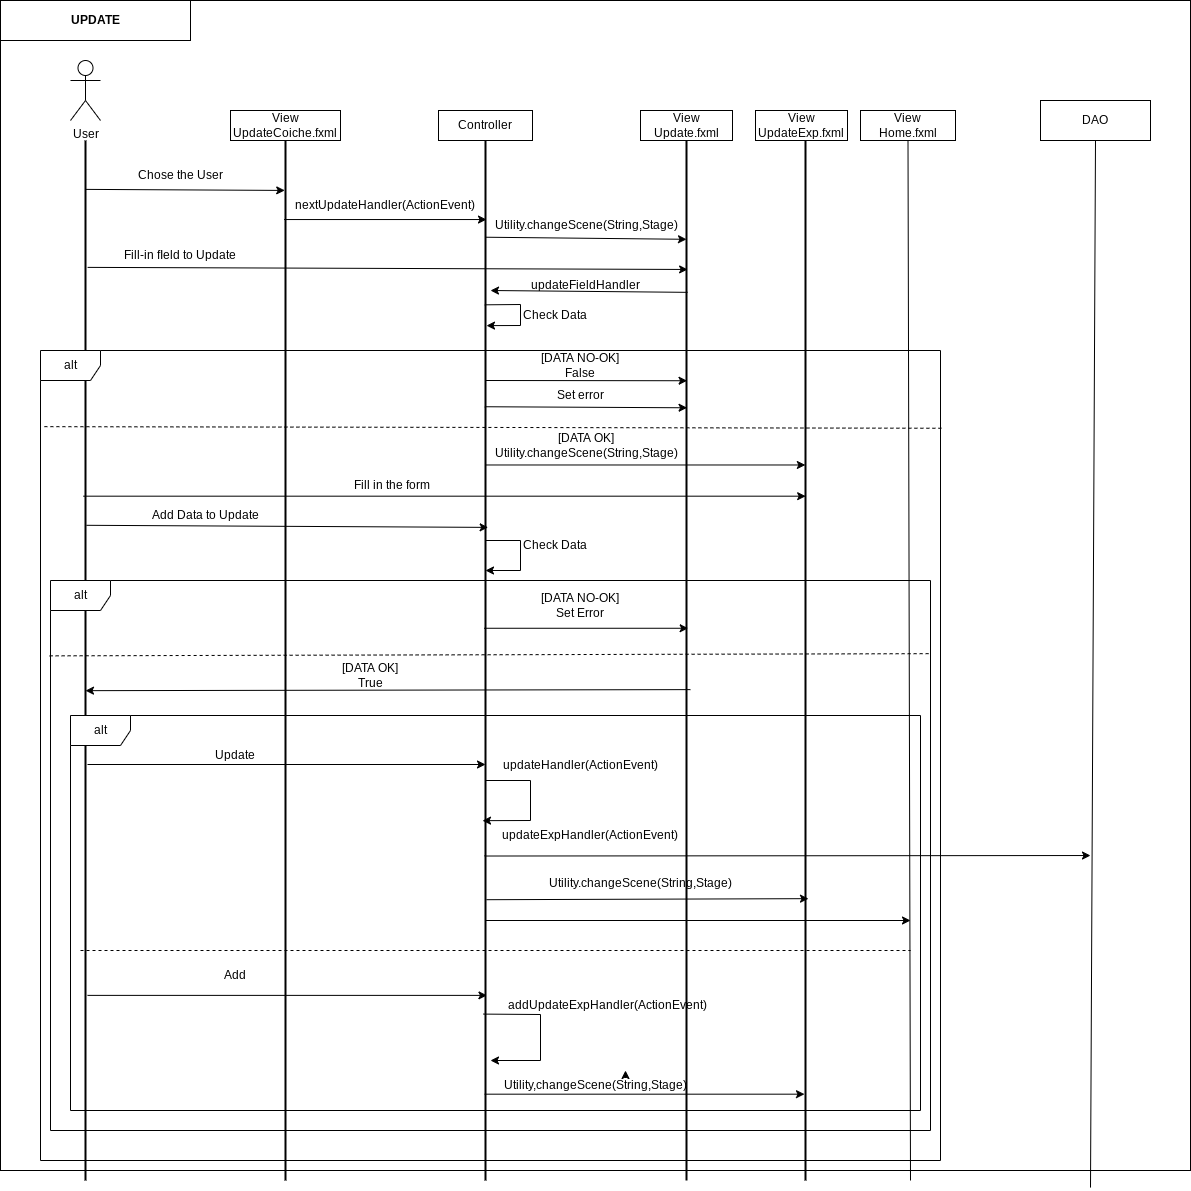

The diagram above was exported from draw.io. Its source (the exported page's mxGraphModel, read from the mxfile embedded in the PNG):
<mxGraphModel dx="3671" dy="2589" grid="1" gridSize="10" guides="1" tooltips="1" connect="1" arrows="1" fold="1" page="1" pageScale="1" pageWidth="827" pageHeight="1169" math="0" shadow="0">
  <root>
    <mxCell id="0" />
    <mxCell id="1" parent="0" />
    <mxCell id="fbfCSaOWalz_XzLkc5Om-1" value="" style="rounded=0;whiteSpace=wrap;html=1;" parent="1" vertex="1">
      <mxGeometry x="-20" y="-50" width="1190" height="1170" as="geometry" />
    </mxCell>
    <mxCell id="lgkfnJCtKRa0PRzCwAqn-137" value="" style="line;strokeWidth=2;direction=south;html=1;" parent="1" vertex="1">
      <mxGeometry x="60" y="90" width="10" height="1040" as="geometry" />
    </mxCell>
    <mxCell id="lgkfnJCtKRa0PRzCwAqn-138" value="" style="line;strokeWidth=2;direction=south;html=1;" parent="1" vertex="1">
      <mxGeometry x="260" y="90" width="10" height="1040" as="geometry" />
    </mxCell>
    <mxCell id="lgkfnJCtKRa0PRzCwAqn-139" value="View&lt;br&gt;UpdateCoiche.fxml" style="rounded=0;whiteSpace=wrap;html=1;" parent="1" vertex="1">
      <mxGeometry x="210" y="60" width="110" height="30" as="geometry" />
    </mxCell>
    <mxCell id="lgkfnJCtKRa0PRzCwAqn-140" value="" style="line;strokeWidth=2;direction=south;html=1;" parent="1" vertex="1">
      <mxGeometry x="460" y="90" width="10" height="1040" as="geometry" />
    </mxCell>
    <mxCell id="lgkfnJCtKRa0PRzCwAqn-141" value="Controller" style="rounded=0;whiteSpace=wrap;html=1;" parent="1" vertex="1">
      <mxGeometry x="418" y="60" width="94" height="30" as="geometry" />
    </mxCell>
    <mxCell id="lgkfnJCtKRa0PRzCwAqn-142" value="User" style="shape=umlActor;verticalLabelPosition=bottom;verticalAlign=top;html=1;outlineConnect=0;" parent="1" vertex="1">
      <mxGeometry x="50" y="10" width="30" height="60" as="geometry" />
    </mxCell>
    <mxCell id="lgkfnJCtKRa0PRzCwAqn-143" value="" style="endArrow=classic;html=1;rounded=0;exitX=0.047;exitY=0.497;exitDx=0;exitDy=0;exitPerimeter=0;entryX=0.048;entryY=0.577;entryDx=0;entryDy=0;entryPerimeter=0;" parent="1" source="lgkfnJCtKRa0PRzCwAqn-137" target="lgkfnJCtKRa0PRzCwAqn-138" edge="1">
      <mxGeometry width="50" height="50" relative="1" as="geometry">
        <mxPoint x="330" y="290" as="sourcePoint" />
        <mxPoint x="380" y="240" as="targetPoint" />
        <Array as="points" />
      </mxGeometry>
    </mxCell>
    <mxCell id="lgkfnJCtKRa0PRzCwAqn-144" value="Chose the User" style="text;html=1;strokeColor=none;fillColor=none;align=center;verticalAlign=middle;whiteSpace=wrap;rounded=0;" parent="1" vertex="1">
      <mxGeometry x="110" y="110" width="100" height="30" as="geometry" />
    </mxCell>
    <mxCell id="lgkfnJCtKRa0PRzCwAqn-145" value="" style="endArrow=classic;html=1;rounded=0;entryX=0.076;entryY=0.4;entryDx=0;entryDy=0;entryPerimeter=0;exitX=0.076;exitY=0.641;exitDx=0;exitDy=0;exitPerimeter=0;" parent="1" source="lgkfnJCtKRa0PRzCwAqn-138" target="lgkfnJCtKRa0PRzCwAqn-140" edge="1">
      <mxGeometry width="50" height="50" relative="1" as="geometry">
        <mxPoint x="265" y="184" as="sourcePoint" />
        <mxPoint x="465" y="181" as="targetPoint" />
      </mxGeometry>
    </mxCell>
    <mxCell id="lgkfnJCtKRa0PRzCwAqn-146" value="nextUpdateHandler(ActionEvent)" style="text;html=1;strokeColor=none;fillColor=none;align=center;verticalAlign=middle;whiteSpace=wrap;rounded=0;" parent="1" vertex="1">
      <mxGeometry x="285" y="140" width="160" height="30" as="geometry" />
    </mxCell>
    <mxCell id="lgkfnJCtKRa0PRzCwAqn-147" value="View&lt;br&gt;Update.fxml" style="rounded=0;whiteSpace=wrap;html=1;" parent="1" vertex="1">
      <mxGeometry x="620" y="60" width="92" height="30" as="geometry" />
    </mxCell>
    <mxCell id="lgkfnJCtKRa0PRzCwAqn-148" value="" style="line;strokeWidth=2;direction=south;html=1;" parent="1" vertex="1">
      <mxGeometry x="661" y="90" width="10" height="1040" as="geometry" />
    </mxCell>
    <mxCell id="lgkfnJCtKRa0PRzCwAqn-149" value="" style="endArrow=classic;html=1;rounded=0;startArrow=none;exitX=0;exitY=1;exitDx=0;exitDy=0;entryX=0.231;entryY=0.443;entryDx=0;entryDy=0;entryPerimeter=0;" parent="1" source="lgkfnJCtKRa0PRzCwAqn-150" target="lgkfnJCtKRa0PRzCwAqn-148" edge="1">
      <mxGeometry width="50" height="50" relative="1" as="geometry">
        <mxPoint x="460" y="372" as="sourcePoint" />
        <mxPoint x="660" y="330" as="targetPoint" />
        <Array as="points" />
      </mxGeometry>
    </mxCell>
    <mxCell id="lgkfnJCtKRa0PRzCwAqn-150" value="[DATA NO-OK]&lt;br&gt;False" style="text;html=1;strokeColor=none;fillColor=none;align=center;verticalAlign=middle;whiteSpace=wrap;rounded=0;shadow=0;" parent="1" vertex="1">
      <mxGeometry x="465" y="300" width="190" height="30" as="geometry" />
    </mxCell>
    <mxCell id="lgkfnJCtKRa0PRzCwAqn-151" value="" style="endArrow=classic;html=1;rounded=0;exitX=0.312;exitY=0.514;exitDx=0;exitDy=0;exitPerimeter=0;entryX=0.312;entryY=0.514;entryDx=0;entryDy=0;entryPerimeter=0;" parent="1" source="lgkfnJCtKRa0PRzCwAqn-140" target="lgkfnJCtKRa0PRzCwAqn-170" edge="1">
      <mxGeometry width="50" height="50" relative="1" as="geometry">
        <mxPoint x="470" y="460" as="sourcePoint" />
        <mxPoint x="660" y="408" as="targetPoint" />
        <Array as="points" />
      </mxGeometry>
    </mxCell>
    <mxCell id="lgkfnJCtKRa0PRzCwAqn-152" value="[DATA OK]&lt;br&gt;Utility.changeScene(String,Stage)" style="text;html=1;strokeColor=none;fillColor=none;align=center;verticalAlign=middle;whiteSpace=wrap;rounded=0;shadow=0;" parent="1" vertex="1">
      <mxGeometry x="520" y="380" width="92" height="30" as="geometry" />
    </mxCell>
    <mxCell id="lgkfnJCtKRa0PRzCwAqn-153" value="Set error" style="text;html=1;strokeColor=none;fillColor=none;align=center;verticalAlign=middle;whiteSpace=wrap;rounded=0;shadow=0;" parent="1" vertex="1">
      <mxGeometry x="530" y="330" width="60" height="30" as="geometry" />
    </mxCell>
    <mxCell id="lgkfnJCtKRa0PRzCwAqn-154" value="" style="endArrow=none;dashed=1;html=1;rounded=0;entryX=0.001;entryY=0.094;entryDx=0;entryDy=0;entryPerimeter=0;exitX=1.001;exitY=0.096;exitDx=0;exitDy=0;exitPerimeter=0;" parent="1" source="lgkfnJCtKRa0PRzCwAqn-183" target="lgkfnJCtKRa0PRzCwAqn-183" edge="1">
      <mxGeometry width="50" height="50" relative="1" as="geometry">
        <mxPoint x="700" y="410" as="sourcePoint" />
        <mxPoint x="380" y="340" as="targetPoint" />
      </mxGeometry>
    </mxCell>
    <mxCell id="lgkfnJCtKRa0PRzCwAqn-155" value="" style="endArrow=classic;html=1;rounded=0;exitX=0.093;exitY=0.524;exitDx=0;exitDy=0;exitPerimeter=0;entryX=0.095;entryY=0.5;entryDx=0;entryDy=0;entryPerimeter=0;" parent="1" source="lgkfnJCtKRa0PRzCwAqn-140" target="lgkfnJCtKRa0PRzCwAqn-148" edge="1">
      <mxGeometry width="50" height="50" relative="1" as="geometry">
        <mxPoint x="468" y="210" as="sourcePoint" />
        <mxPoint x="620" y="210" as="targetPoint" />
        <Array as="points" />
      </mxGeometry>
    </mxCell>
    <mxCell id="lgkfnJCtKRa0PRzCwAqn-157" value="" style="endArrow=classic;html=1;rounded=0;exitX=0.256;exitY=0.571;exitDx=0;exitDy=0;exitPerimeter=0;entryX=0.257;entryY=0.443;entryDx=0;entryDy=0;entryPerimeter=0;" parent="1" source="lgkfnJCtKRa0PRzCwAqn-140" target="lgkfnJCtKRa0PRzCwAqn-148" edge="1">
      <mxGeometry width="50" height="50" relative="1" as="geometry">
        <mxPoint x="460" y="394" as="sourcePoint" />
        <mxPoint x="270" y="370" as="targetPoint" />
        <Array as="points" />
      </mxGeometry>
    </mxCell>
    <mxCell id="lgkfnJCtKRa0PRzCwAqn-159" value="Fill in the form" style="text;html=1;strokeColor=none;fillColor=none;align=center;verticalAlign=middle;whiteSpace=wrap;rounded=0;" parent="1" vertex="1">
      <mxGeometry x="329" y="420" width="85" height="30" as="geometry" />
    </mxCell>
    <mxCell id="lgkfnJCtKRa0PRzCwAqn-160" value="Add Data to Update" style="text;html=1;strokeColor=none;fillColor=none;align=center;verticalAlign=middle;whiteSpace=wrap;rounded=0;" parent="1" vertex="1">
      <mxGeometry x="130" y="450" width="110" height="30" as="geometry" />
    </mxCell>
    <mxCell id="lgkfnJCtKRa0PRzCwAqn-161" value="" style="endArrow=classic;html=1;rounded=0;exitX=0.37;exitY=0.4;exitDx=0;exitDy=0;exitPerimeter=0;entryX=0.372;entryY=0.233;entryDx=0;entryDy=0;entryPerimeter=0;" parent="1" source="lgkfnJCtKRa0PRzCwAqn-137" target="lgkfnJCtKRa0PRzCwAqn-140" edge="1">
      <mxGeometry width="50" height="50" relative="1" as="geometry">
        <mxPoint x="668" y="470" as="sourcePoint" />
        <mxPoint x="470" y="520" as="targetPoint" />
        <Array as="points" />
      </mxGeometry>
    </mxCell>
    <mxCell id="lgkfnJCtKRa0PRzCwAqn-163" value="[DATA NO-OK]&lt;br&gt;Set Error" style="text;html=1;strokeColor=none;fillColor=none;align=center;verticalAlign=middle;whiteSpace=wrap;rounded=0;" parent="1" vertex="1">
      <mxGeometry x="520" y="540" width="80" height="30" as="geometry" />
    </mxCell>
    <mxCell id="lgkfnJCtKRa0PRzCwAqn-164" value="" style="endArrow=none;dashed=1;html=1;rounded=0;entryX=1.001;entryY=0.133;entryDx=0;entryDy=0;entryPerimeter=0;exitX=-0.001;exitY=0.137;exitDx=0;exitDy=0;exitPerimeter=0;" parent="1" target="lgkfnJCtKRa0PRzCwAqn-182" edge="1" source="lgkfnJCtKRa0PRzCwAqn-182">
      <mxGeometry width="50" height="50" relative="1" as="geometry">
        <mxPoint x="30" y="610" as="sourcePoint" />
        <mxPoint x="400" y="610" as="targetPoint" />
      </mxGeometry>
    </mxCell>
    <mxCell id="lgkfnJCtKRa0PRzCwAqn-165" value="" style="endArrow=classic;html=1;rounded=0;entryX=0.529;entryY=0.5;entryDx=0;entryDy=0;entryPerimeter=0;exitX=0.528;exitY=0.1;exitDx=0;exitDy=0;exitPerimeter=0;" parent="1" target="lgkfnJCtKRa0PRzCwAqn-137" edge="1" source="lgkfnJCtKRa0PRzCwAqn-148">
      <mxGeometry width="50" height="50" relative="1" as="geometry">
        <mxPoint x="660" y="650" as="sourcePoint" />
        <mxPoint x="430" y="680" as="targetPoint" />
      </mxGeometry>
    </mxCell>
    <mxCell id="lgkfnJCtKRa0PRzCwAqn-166" value="[DATA OK]&lt;br&gt;True" style="text;html=1;strokeColor=none;fillColor=none;align=center;verticalAlign=middle;whiteSpace=wrap;rounded=0;" parent="1" vertex="1">
      <mxGeometry x="320" y="610" width="60" height="30" as="geometry" />
    </mxCell>
    <mxCell id="lgkfnJCtKRa0PRzCwAqn-167" value="" style="endArrow=none;dashed=1;html=1;rounded=0;" parent="1" edge="1">
      <mxGeometry width="50" height="50" relative="1" as="geometry">
        <mxPoint x="60" y="900" as="sourcePoint" />
        <mxPoint x="890" y="900" as="targetPoint" />
      </mxGeometry>
    </mxCell>
    <mxCell id="lgkfnJCtKRa0PRzCwAqn-168" value="" style="endArrow=classic;html=1;rounded=0;exitX=0.6;exitY=0.3;exitDx=0;exitDy=0;exitPerimeter=0;entryX=0.6;entryY=0.5;entryDx=0;entryDy=0;entryPerimeter=0;" parent="1" source="lgkfnJCtKRa0PRzCwAqn-137" target="lgkfnJCtKRa0PRzCwAqn-140" edge="1">
      <mxGeometry width="50" height="50" relative="1" as="geometry">
        <mxPoint x="190" y="720" as="sourcePoint" />
        <mxPoint x="350" y="700" as="targetPoint" />
      </mxGeometry>
    </mxCell>
    <mxCell id="lgkfnJCtKRa0PRzCwAqn-169" value="Update" style="text;html=1;strokeColor=none;fillColor=none;align=center;verticalAlign=middle;whiteSpace=wrap;rounded=0;" parent="1" vertex="1">
      <mxGeometry x="170" y="690" width="90" height="30" as="geometry" />
    </mxCell>
    <mxCell id="lgkfnJCtKRa0PRzCwAqn-170" value="" style="line;strokeWidth=2;direction=south;html=1;" parent="1" vertex="1">
      <mxGeometry x="780" y="90" width="10" height="1040" as="geometry" />
    </mxCell>
    <mxCell id="lgkfnJCtKRa0PRzCwAqn-171" value="View&lt;br&gt;UpdateExp.fxml" style="rounded=0;whiteSpace=wrap;html=1;" parent="1" vertex="1">
      <mxGeometry x="735" y="60" width="92" height="30" as="geometry" />
    </mxCell>
    <mxCell id="lgkfnJCtKRa0PRzCwAqn-172" value="" style="endArrow=classic;html=1;rounded=0;exitX=0.75;exitY=0.5;exitDx=0;exitDy=0;exitPerimeter=0;" parent="1" source="lgkfnJCtKRa0PRzCwAqn-140" edge="1">
      <mxGeometry width="50" height="50" relative="1" as="geometry">
        <mxPoint x="490" y="770" as="sourcePoint" />
        <mxPoint x="890" y="870" as="targetPoint" />
      </mxGeometry>
    </mxCell>
    <mxCell id="lgkfnJCtKRa0PRzCwAqn-173" value="" style="endArrow=classic;html=1;rounded=0;exitX=0.822;exitY=0.3;exitDx=0;exitDy=0;exitPerimeter=0;entryX=0.822;entryY=0.357;entryDx=0;entryDy=0;entryPerimeter=0;" parent="1" source="lgkfnJCtKRa0PRzCwAqn-137" target="lgkfnJCtKRa0PRzCwAqn-140" edge="1">
      <mxGeometry width="50" height="50" relative="1" as="geometry">
        <mxPoint x="310" y="870" as="sourcePoint" />
        <mxPoint x="360" y="820" as="targetPoint" />
        <Array as="points" />
      </mxGeometry>
    </mxCell>
    <mxCell id="lgkfnJCtKRa0PRzCwAqn-174" value="Add" style="text;html=1;strokeColor=none;fillColor=none;align=center;verticalAlign=middle;whiteSpace=wrap;rounded=0;" parent="1" vertex="1">
      <mxGeometry x="185" y="910" width="60" height="30" as="geometry" />
    </mxCell>
    <mxCell id="lgkfnJCtKRa0PRzCwAqn-175" value="" style="endArrow=classic;html=1;rounded=0;exitX=0.84;exitY=0.7;exitDx=0;exitDy=0;exitPerimeter=0;" parent="1" source="lgkfnJCtKRa0PRzCwAqn-140" edge="1">
      <mxGeometry width="50" height="50" relative="1" as="geometry">
        <mxPoint x="470" y="800" as="sourcePoint" />
        <mxPoint x="470" y="1010" as="targetPoint" />
        <Array as="points">
          <mxPoint x="520" y="964" />
          <mxPoint x="520" y="1010" />
        </Array>
      </mxGeometry>
    </mxCell>
    <mxCell id="lgkfnJCtKRa0PRzCwAqn-176" value="addUpdateExpHandler(ActionEvent)" style="text;html=1;strokeColor=none;fillColor=none;align=center;verticalAlign=middle;whiteSpace=wrap;rounded=0;" parent="1" vertex="1">
      <mxGeometry x="562" y="940" width="50" height="30" as="geometry" />
    </mxCell>
    <mxCell id="lgkfnJCtKRa0PRzCwAqn-177" value="" style="endArrow=classic;html=1;rounded=0;entryX=0.654;entryY=0.8;entryDx=0;entryDy=0;entryPerimeter=0;" parent="1" target="lgkfnJCtKRa0PRzCwAqn-140" edge="1">
      <mxGeometry width="50" height="50" relative="1" as="geometry">
        <mxPoint x="465" y="730" as="sourcePoint" />
        <mxPoint x="410" y="740" as="targetPoint" />
        <Array as="points">
          <mxPoint x="510" y="730" />
          <mxPoint x="510" y="770" />
        </Array>
      </mxGeometry>
    </mxCell>
    <mxCell id="lgkfnJCtKRa0PRzCwAqn-178" value="updateHandler(ActionEvent)" style="text;html=1;strokeColor=none;fillColor=none;align=center;verticalAlign=middle;whiteSpace=wrap;rounded=0;" parent="1" vertex="1">
      <mxGeometry x="530" y="700" width="60" height="30" as="geometry" />
    </mxCell>
    <mxCell id="lgkfnJCtKRa0PRzCwAqn-179" value="&lt;br&gt;Utility.changeScene(String,Stage)" style="text;html=1;strokeColor=none;fillColor=none;align=center;verticalAlign=middle;whiteSpace=wrap;rounded=0;shadow=0;" parent="1" vertex="1">
      <mxGeometry x="590" y="810" width="61" height="30" as="geometry" />
    </mxCell>
    <mxCell id="lgkfnJCtKRa0PRzCwAqn-180" value="" style="endArrow=classic;html=1;rounded=0;entryX=0.729;entryY=0.2;entryDx=0;entryDy=0;entryPerimeter=0;exitX=0.73;exitY=0.4;exitDx=0;exitDy=0;exitPerimeter=0;" parent="1" target="lgkfnJCtKRa0PRzCwAqn-170" edge="1" source="lgkfnJCtKRa0PRzCwAqn-140">
      <mxGeometry width="50" height="50" relative="1" as="geometry">
        <mxPoint x="470" y="837" as="sourcePoint" />
        <mxPoint x="630" y="800" as="targetPoint" />
      </mxGeometry>
    </mxCell>
    <mxCell id="lgkfnJCtKRa0PRzCwAqn-181" value="Utility,changeScene(String,Stage)" style="text;html=1;strokeColor=none;fillColor=none;align=center;verticalAlign=middle;whiteSpace=wrap;rounded=0;" parent="1" vertex="1">
      <mxGeometry x="545" y="1020" width="60" height="30" as="geometry" />
    </mxCell>
    <mxCell id="lgkfnJCtKRa0PRzCwAqn-185" value="Utility.changeScene(String,Stage)" style="text;html=1;strokeColor=none;fillColor=none;align=center;verticalAlign=middle;whiteSpace=wrap;rounded=0;" parent="1" vertex="1">
      <mxGeometry x="536" y="160" width="60" height="30" as="geometry" />
    </mxCell>
    <mxCell id="lgkfnJCtKRa0PRzCwAqn-186" value="" style="endArrow=classic;html=1;rounded=0;exitX=0.122;exitY=0.286;exitDx=0;exitDy=0;exitPerimeter=0;entryX=0.124;entryY=0.388;entryDx=0;entryDy=0;entryPerimeter=0;" parent="1" source="lgkfnJCtKRa0PRzCwAqn-137" target="lgkfnJCtKRa0PRzCwAqn-148" edge="1">
      <mxGeometry width="50" height="50" relative="1" as="geometry">
        <mxPoint x="280" y="260" as="sourcePoint" />
        <mxPoint x="610" y="220" as="targetPoint" />
      </mxGeometry>
    </mxCell>
    <mxCell id="lgkfnJCtKRa0PRzCwAqn-187" value="Fill-in fIeld to Update" style="text;html=1;strokeColor=none;fillColor=none;align=center;verticalAlign=middle;whiteSpace=wrap;rounded=0;" parent="1" vertex="1">
      <mxGeometry x="100" y="190" width="120" height="30" as="geometry" />
    </mxCell>
    <mxCell id="lgkfnJCtKRa0PRzCwAqn-189" value="" style="endArrow=classic;html=1;rounded=0;exitX=0.146;exitY=0.386;exitDx=0;exitDy=0;exitPerimeter=0;" parent="1" source="lgkfnJCtKRa0PRzCwAqn-148" edge="1">
      <mxGeometry width="50" height="50" relative="1" as="geometry">
        <mxPoint x="390" y="250" as="sourcePoint" />
        <mxPoint x="470" y="240" as="targetPoint" />
      </mxGeometry>
    </mxCell>
    <mxCell id="lgkfnJCtKRa0PRzCwAqn-190" value="updateFieldHandler" style="text;html=1;strokeColor=none;fillColor=none;align=center;verticalAlign=middle;whiteSpace=wrap;rounded=0;" parent="1" vertex="1">
      <mxGeometry x="535" y="220" width="60" height="30" as="geometry" />
    </mxCell>
    <mxCell id="lgkfnJCtKRa0PRzCwAqn-191" value="" style="endArrow=classic;html=1;rounded=0;exitX=0.158;exitY=0.571;exitDx=0;exitDy=0;exitPerimeter=0;entryX=0.178;entryY=0.4;entryDx=0;entryDy=0;entryPerimeter=0;" parent="1" source="lgkfnJCtKRa0PRzCwAqn-140" edge="1" target="lgkfnJCtKRa0PRzCwAqn-140">
      <mxGeometry width="50" height="50" relative="1" as="geometry">
        <mxPoint x="470" y="230" as="sourcePoint" />
        <mxPoint x="470" y="260" as="targetPoint" />
        <Array as="points">
          <mxPoint x="500" y="254" />
          <mxPoint x="500" y="275" />
        </Array>
      </mxGeometry>
    </mxCell>
    <mxCell id="lgkfnJCtKRa0PRzCwAqn-192" value="Check Data" style="text;html=1;strokeColor=none;fillColor=none;align=center;verticalAlign=middle;whiteSpace=wrap;rounded=0;" parent="1" vertex="1">
      <mxGeometry x="500" y="250" width="70" height="30" as="geometry" />
    </mxCell>
    <mxCell id="lgkfnJCtKRa0PRzCwAqn-195" value="" style="endArrow=classic;html=1;rounded=0;" parent="1" edge="1">
      <mxGeometry width="50" height="50" relative="1" as="geometry">
        <mxPoint x="465" y="490" as="sourcePoint" />
        <mxPoint x="465" y="520" as="targetPoint" />
        <Array as="points">
          <mxPoint x="500" y="490" />
          <mxPoint x="500" y="520" />
        </Array>
      </mxGeometry>
    </mxCell>
    <mxCell id="lgkfnJCtKRa0PRzCwAqn-196" value="Check Data" style="text;html=1;strokeColor=none;fillColor=none;align=center;verticalAlign=middle;whiteSpace=wrap;rounded=0;" parent="1" vertex="1">
      <mxGeometry x="500" y="480" width="70" height="30" as="geometry" />
    </mxCell>
    <mxCell id="lgkfnJCtKRa0PRzCwAqn-197" value="View&lt;br&gt;Home.fxml" style="rounded=0;whiteSpace=wrap;html=1;shadow=0;" parent="1" vertex="1">
      <mxGeometry x="840" y="60" width="95" height="30" as="geometry" />
    </mxCell>
    <mxCell id="lgkfnJCtKRa0PRzCwAqn-198" value="" style="endArrow=none;html=1;rounded=0;entryX=0.5;entryY=1;entryDx=0;entryDy=0;" parent="1" target="lgkfnJCtKRa0PRzCwAqn-197" edge="1">
      <mxGeometry width="50" height="50" relative="1" as="geometry">
        <mxPoint x="890" y="1130" as="sourcePoint" />
        <mxPoint x="740" y="180" as="targetPoint" />
      </mxGeometry>
    </mxCell>
    <mxCell id="fbfCSaOWalz_XzLkc5Om-2" value="&lt;b&gt;UPDATE&lt;/b&gt;" style="rounded=0;whiteSpace=wrap;html=1;" parent="1" vertex="1">
      <mxGeometry x="-20" y="-50" width="190" height="40" as="geometry" />
    </mxCell>
    <mxCell id="0IdiF8BRPDwpColf0rGy-2" value="DAO" style="rounded=0;whiteSpace=wrap;html=1;" vertex="1" parent="1">
      <mxGeometry x="1020" y="50" width="110" height="40" as="geometry" />
    </mxCell>
    <mxCell id="0IdiF8BRPDwpColf0rGy-3" value="" style="endArrow=none;html=1;rounded=0;entryX=0.5;entryY=1;entryDx=0;entryDy=0;" edge="1" parent="1" target="0IdiF8BRPDwpColf0rGy-2">
      <mxGeometry width="50" height="50" relative="1" as="geometry">
        <mxPoint x="1070" y="1137.0588235294117" as="sourcePoint" />
        <mxPoint x="490" y="370" as="targetPoint" />
      </mxGeometry>
    </mxCell>
    <mxCell id="0IdiF8BRPDwpColf0rGy-5" value="" style="endArrow=classic;html=1;rounded=0;exitX=0.342;exitY=0.733;exitDx=0;exitDy=0;exitPerimeter=0;entryX=0.342;entryY=0.483;entryDx=0;entryDy=0;entryPerimeter=0;" edge="1" parent="1" source="lgkfnJCtKRa0PRzCwAqn-137" target="lgkfnJCtKRa0PRzCwAqn-170">
      <mxGeometry width="50" height="50" relative="1" as="geometry">
        <mxPoint x="340" y="470" as="sourcePoint" />
        <mxPoint x="390" y="420" as="targetPoint" />
      </mxGeometry>
    </mxCell>
    <mxCell id="0IdiF8BRPDwpColf0rGy-6" value="" style="endArrow=classic;html=1;rounded=0;exitX=0.469;exitY=0.65;exitDx=0;exitDy=0;exitPerimeter=0;entryX=0.469;entryY=0.333;entryDx=0;entryDy=0;entryPerimeter=0;" edge="1" parent="1" source="lgkfnJCtKRa0PRzCwAqn-140" target="lgkfnJCtKRa0PRzCwAqn-148">
      <mxGeometry width="50" height="50" relative="1" as="geometry">
        <mxPoint x="420" y="560" as="sourcePoint" />
        <mxPoint x="470" y="510" as="targetPoint" />
      </mxGeometry>
    </mxCell>
    <mxCell id="0IdiF8BRPDwpColf0rGy-8" value="" style="endArrow=classic;html=1;rounded=0;exitX=0.688;exitY=0.6;exitDx=0;exitDy=0;exitPerimeter=0;" edge="1" parent="1" source="lgkfnJCtKRa0PRzCwAqn-140">
      <mxGeometry width="50" height="50" relative="1" as="geometry">
        <mxPoint x="460" y="890" as="sourcePoint" />
        <mxPoint x="1070" y="805.0245283018867" as="targetPoint" />
      </mxGeometry>
    </mxCell>
    <mxCell id="0IdiF8BRPDwpColf0rGy-10" value="updateExpHandler(ActionEvent)" style="text;html=1;strokeColor=none;fillColor=none;align=center;verticalAlign=middle;whiteSpace=wrap;rounded=0;" vertex="1" parent="1">
      <mxGeometry x="540" y="770" width="60" height="30" as="geometry" />
    </mxCell>
    <mxCell id="0IdiF8BRPDwpColf0rGy-12" value="" style="endArrow=classic;html=1;rounded=0;exitX=0.917;exitY=0.6;exitDx=0;exitDy=0;exitPerimeter=0;entryX=0.917;entryY=0.6;entryDx=0;entryDy=0;entryPerimeter=0;" edge="1" parent="1" source="lgkfnJCtKRa0PRzCwAqn-140" target="lgkfnJCtKRa0PRzCwAqn-170">
      <mxGeometry width="50" height="50" relative="1" as="geometry">
        <mxPoint x="670" y="1050" as="sourcePoint" />
        <mxPoint x="720" y="1000" as="targetPoint" />
      </mxGeometry>
    </mxCell>
    <mxCell id="0IdiF8BRPDwpColf0rGy-13" style="edgeStyle=orthogonalEdgeStyle;rounded=0;orthogonalLoop=1;jettySize=auto;html=1;exitX=1;exitY=0.25;exitDx=0;exitDy=0;entryX=1;entryY=0;entryDx=0;entryDy=0;" edge="1" parent="1" source="lgkfnJCtKRa0PRzCwAqn-181" target="lgkfnJCtKRa0PRzCwAqn-181">
      <mxGeometry relative="1" as="geometry" />
    </mxCell>
    <mxCell id="lgkfnJCtKRa0PRzCwAqn-136" value="alt" style="shape=umlFrame;whiteSpace=wrap;html=1;" parent="1" vertex="1">
      <mxGeometry x="50" y="665" width="850" height="395" as="geometry" />
    </mxCell>
    <mxCell id="lgkfnJCtKRa0PRzCwAqn-182" value="alt" style="shape=umlFrame;whiteSpace=wrap;html=1;" parent="1" vertex="1">
      <mxGeometry x="30" y="530" width="880" height="550" as="geometry" />
    </mxCell>
    <mxCell id="lgkfnJCtKRa0PRzCwAqn-183" value="alt" style="shape=umlFrame;whiteSpace=wrap;html=1;shadow=0;" parent="1" vertex="1">
      <mxGeometry x="20" y="300" width="900" height="810" as="geometry" />
    </mxCell>
  </root>
</mxGraphModel>